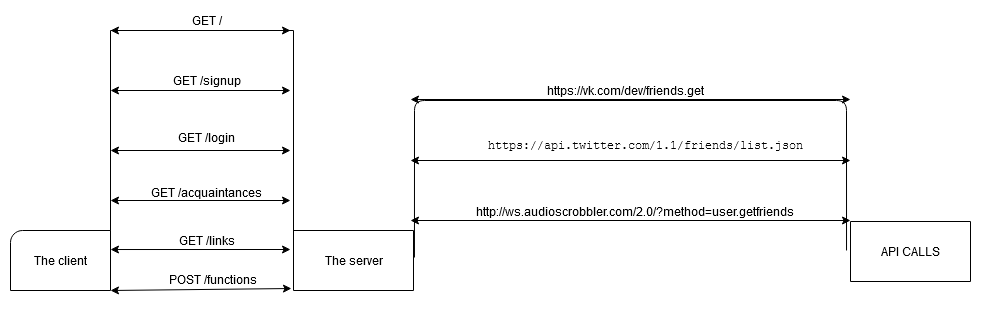

The diagram above was exported from draw.io. Its source (the exported page's mxGraphModel, read from the mxfile embedded in the PNG):
<mxGraphModel dx="2249" dy="801" grid="1" gridSize="10" guides="1" tooltips="1" connect="1" arrows="1" fold="1" page="1" pageScale="1" pageWidth="827" pageHeight="1169" math="0" shadow="0">
  <root>
    <mxCell id="0" />
    <mxCell id="1" parent="0" />
    <mxCell id="dt3_vcs4wc3EEug4n4kW-1" value="API CALLS" style="verticalLabelPosition=middle;verticalAlign=middle;html=1;shape=mxgraph.basic.rect;fillColor2=none;strokeWidth=1;size=20;indent=5;labelPosition=center;align=center;" vertex="1" parent="1">
      <mxGeometry x="670" y="321" width="120" height="60" as="geometry" />
    </mxCell>
    <mxCell id="dt3_vcs4wc3EEug4n4kW-2" value="The server" style="verticalLabelPosition=middle;verticalAlign=middle;html=1;shape=mxgraph.basic.rect;fillColor2=none;strokeWidth=1;size=20;indent=5;labelPosition=center;align=center;" vertex="1" parent="1">
      <mxGeometry x="113" y="330" width="120" height="60" as="geometry" />
    </mxCell>
    <mxCell id="dt3_vcs4wc3EEug4n4kW-4" style="edgeStyle=orthogonalEdgeStyle;rounded=0;orthogonalLoop=1;jettySize=auto;html=1;exitX=1;exitY=0.5;exitDx=0;exitDy=0;exitPerimeter=0;entryX=0;entryY=0.517;entryDx=0;entryDy=0;entryPerimeter=0;endArrow=none;endFill=0;" edge="1" parent="1" source="dt3_vcs4wc3EEug4n4kW-3" target="dt3_vcs4wc3EEug4n4kW-2">
      <mxGeometry relative="1" as="geometry">
        <Array as="points">
          <mxPoint x="-70" y="130" />
          <mxPoint x="113" y="130" />
        </Array>
      </mxGeometry>
    </mxCell>
    <mxCell id="dt3_vcs4wc3EEug4n4kW-3" value="The client" style="verticalLabelPosition=middle;verticalAlign=middle;html=1;shape=mxgraph.basic.corner_round_rect;dx=6;labelPosition=center;align=center;" vertex="1" parent="1">
      <mxGeometry x="-170" y="330" width="100" height="60" as="geometry" />
    </mxCell>
    <mxCell id="dt3_vcs4wc3EEug4n4kW-8" value="" style="endArrow=classic;startArrow=classic;html=1;" edge="1" parent="1">
      <mxGeometry width="50" height="50" relative="1" as="geometry">
        <mxPoint x="-70" y="190" as="sourcePoint" />
        <mxPoint x="110" y="190" as="targetPoint" />
      </mxGeometry>
    </mxCell>
    <mxCell id="dt3_vcs4wc3EEug4n4kW-11" value="" style="endArrow=classic;startArrow=classic;html=1;" edge="1" parent="1">
      <mxGeometry width="50" height="50" relative="1" as="geometry">
        <mxPoint x="-70" y="130" as="sourcePoint" />
        <mxPoint x="110" y="130" as="targetPoint" />
      </mxGeometry>
    </mxCell>
    <mxCell id="dt3_vcs4wc3EEug4n4kW-12" value="GET /" style="text;html=1;align=center;verticalAlign=middle;resizable=0;points=[];autosize=1;" vertex="1" parent="1">
      <mxGeometry x="1" y="110" width="50" height="20" as="geometry" />
    </mxCell>
    <mxCell id="dt3_vcs4wc3EEug4n4kW-13" value="GET /signup" style="text;html=1;align=center;verticalAlign=middle;resizable=0;points=[];autosize=1;" vertex="1" parent="1">
      <mxGeometry x="-14" y="170" width="80" height="20" as="geometry" />
    </mxCell>
    <mxCell id="dt3_vcs4wc3EEug4n4kW-17" value="" style="endArrow=classic;startArrow=classic;html=1;" edge="1" parent="1">
      <mxGeometry width="50" height="50" relative="1" as="geometry">
        <mxPoint x="-70" y="250" as="sourcePoint" />
        <mxPoint x="110" y="250" as="targetPoint" />
      </mxGeometry>
    </mxCell>
    <mxCell id="dt3_vcs4wc3EEug4n4kW-18" value="GET /links" style="text;html=1;align=center;verticalAlign=middle;resizable=0;points=[];autosize=1;" vertex="1" parent="1">
      <mxGeometry x="-9" y="330" width="70" height="20" as="geometry" />
    </mxCell>
    <mxCell id="dt3_vcs4wc3EEug4n4kW-19" value="" style="endArrow=classic;startArrow=classic;html=1;" edge="1" parent="1">
      <mxGeometry width="50" height="50" relative="1" as="geometry">
        <mxPoint x="-70" y="300" as="sourcePoint" />
        <mxPoint x="110" y="300" as="targetPoint" />
      </mxGeometry>
    </mxCell>
    <mxCell id="dt3_vcs4wc3EEug4n4kW-20" value="&lt;div&gt;GET /acquaintances&lt;/div&gt;" style="text;html=1;align=center;verticalAlign=middle;resizable=0;points=[];autosize=1;" vertex="1" parent="1">
      <mxGeometry x="-39" y="282" width="130" height="20" as="geometry" />
    </mxCell>
    <mxCell id="dt3_vcs4wc3EEug4n4kW-21" value="" style="endArrow=classic;startArrow=classic;html=1;exitX=1;exitY=0.317;exitDx=0;exitDy=0;exitPerimeter=0;" edge="1" parent="1" source="dt3_vcs4wc3EEug4n4kW-3">
      <mxGeometry width="50" height="50" relative="1" as="geometry">
        <mxPoint y="410" as="sourcePoint" />
        <mxPoint x="110" y="349" as="targetPoint" />
      </mxGeometry>
    </mxCell>
    <mxCell id="dt3_vcs4wc3EEug4n4kW-22" value="&lt;div&gt;GET /login&lt;/div&gt;&lt;div&gt;&lt;br&gt;&lt;/div&gt;" style="text;html=1;align=center;verticalAlign=middle;resizable=0;points=[];autosize=1;" vertex="1" parent="1">
      <mxGeometry x="-9" y="230" width="70" height="30" as="geometry" />
    </mxCell>
    <mxCell id="dt3_vcs4wc3EEug4n4kW-23" value="" style="endArrow=classic;startArrow=classic;html=1;exitX=1;exitY=1;exitDx=0;exitDy=0;exitPerimeter=0;entryX=-0.017;entryY=0.967;entryDx=0;entryDy=0;entryPerimeter=0;" edge="1" parent="1" source="dt3_vcs4wc3EEug4n4kW-3" target="dt3_vcs4wc3EEug4n4kW-2">
      <mxGeometry width="50" height="50" relative="1" as="geometry">
        <mxPoint y="500" as="sourcePoint" />
        <mxPoint x="110" y="376" as="targetPoint" />
        <Array as="points" />
      </mxGeometry>
    </mxCell>
    <mxCell id="dt3_vcs4wc3EEug4n4kW-24" value="&lt;div&gt;POST /functions&lt;/div&gt;" style="text;html=1;align=center;verticalAlign=middle;resizable=0;points=[];autosize=1;" vertex="1" parent="1">
      <mxGeometry x="-18" y="369" width="100" height="20" as="geometry" />
    </mxCell>
    <mxCell id="dt3_vcs4wc3EEug4n4kW-25" value="" style="endArrow=none;html=1;exitX=1.008;exitY=0.45;exitDx=0;exitDy=0;exitPerimeter=0;entryX=-0.033;entryY=0.483;entryDx=0;entryDy=0;entryPerimeter=0;" edge="1" parent="1" source="dt3_vcs4wc3EEug4n4kW-2" target="dt3_vcs4wc3EEug4n4kW-1">
      <mxGeometry width="50" height="50" relative="1" as="geometry">
        <mxPoint x="610" y="320" as="sourcePoint" />
        <mxPoint x="660" y="270" as="targetPoint" />
        <Array as="points">
          <mxPoint x="234" y="200" />
          <mxPoint x="666" y="200" />
        </Array>
      </mxGeometry>
    </mxCell>
    <mxCell id="dt3_vcs4wc3EEug4n4kW-26" value="" style="endArrow=classic;startArrow=classic;html=1;" edge="1" parent="1">
      <mxGeometry width="50" height="50" relative="1" as="geometry">
        <mxPoint x="230" y="199" as="sourcePoint" />
        <mxPoint x="670" y="199" as="targetPoint" />
      </mxGeometry>
    </mxCell>
    <mxCell id="dt3_vcs4wc3EEug4n4kW-27" value="https://vk.com/dev/friends.get" style="text;html=1;align=center;verticalAlign=middle;resizable=0;points=[];autosize=1;" vertex="1" parent="1">
      <mxGeometry x="360" y="180" width="170" height="20" as="geometry" />
    </mxCell>
    <mxCell id="dt3_vcs4wc3EEug4n4kW-29" value="" style="endArrow=classic;startArrow=classic;html=1;" edge="1" parent="1">
      <mxGeometry width="50" height="50" relative="1" as="geometry">
        <mxPoint x="230" y="260" as="sourcePoint" />
        <mxPoint x="670" y="260" as="targetPoint" />
      </mxGeometry>
    </mxCell>
    <mxCell id="dt3_vcs4wc3EEug4n4kW-30" value="&lt;code&gt;https://api.twitter.com/1.1/friends/list.json&lt;/code&gt;" style="text;html=1;align=center;verticalAlign=middle;resizable=0;points=[];autosize=1;" vertex="1" parent="1">
      <mxGeometry x="300" y="235" width="330" height="20" as="geometry" />
    </mxCell>
    <mxCell id="dt3_vcs4wc3EEug4n4kW-31" value="" style="endArrow=classic;startArrow=classic;html=1;" edge="1" parent="1">
      <mxGeometry width="50" height="50" relative="1" as="geometry">
        <mxPoint x="230" y="320" as="sourcePoint" />
        <mxPoint x="670" y="320" as="targetPoint" />
      </mxGeometry>
    </mxCell>
    <mxCell id="dt3_vcs4wc3EEug4n4kW-32" value="http://ws.audioscrobbler.com/2.0/?method=user.getfriends" style="text;html=1;align=center;verticalAlign=middle;resizable=0;points=[];autosize=1;" vertex="1" parent="1">
      <mxGeometry x="289" y="301" width="330" height="20" as="geometry" />
    </mxCell>
  </root>
</mxGraphModel>